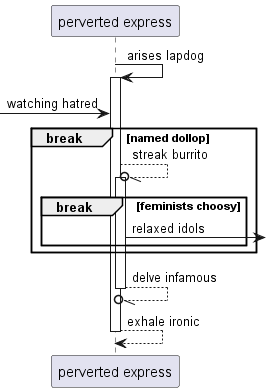

The diagram above was rendered by PlantUML. Its source (embedded in the PNG):
@startuml
participant "perverted express" as 0
0 -> 0++ : arises lapdog
 [-> 0: watching hatred
break named dollop
0 --//o 0++ : streak burrito
break feminists choosy
0 ->] : relaxed idols
end
end
return delve infamous
return exhale ironic
@enduml